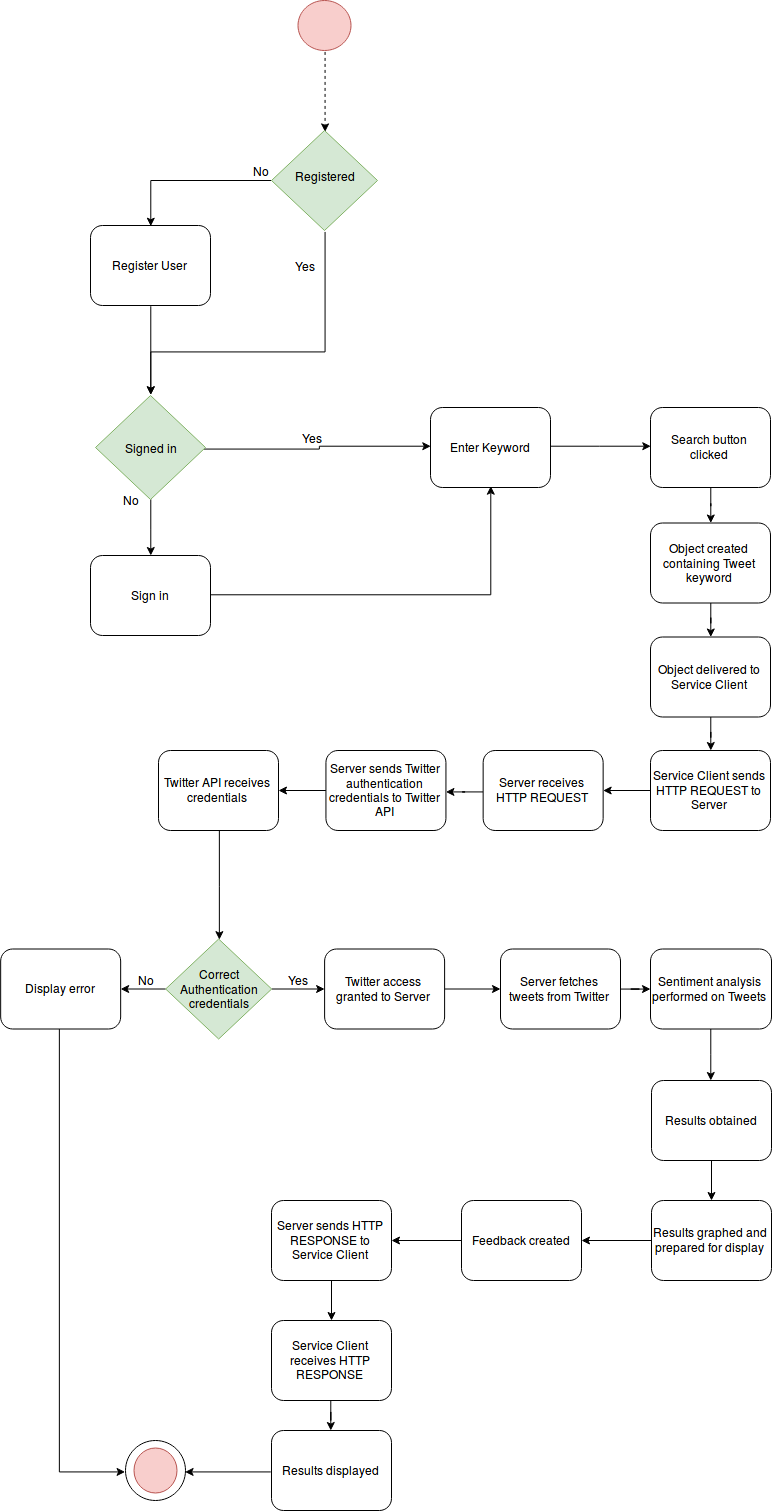

The diagram above was exported from draw.io. Its source (the exported page's mxGraphModel, read from the mxfile embedded in the PNG):
<mxGraphModel dx="2214" dy="1420" grid="1" gridSize="10" guides="1" tooltips="1" connect="1" arrows="1" fold="1" page="1" pageScale="1" pageWidth="850" pageHeight="1100" background="#ffffff" math="0" shadow="0">
  <root>
    <mxCell id="0" />
    <mxCell id="1" parent="0" />
    <mxCell id="Qzh1tPgcuvNwbrVxD_3U-60" style="edgeStyle=orthogonalEdgeStyle;rounded=0;orthogonalLoop=1;jettySize=auto;html=1;exitX=0.5;exitY=1;exitDx=0;exitDy=0;entryX=0.5;entryY=0;entryDx=0;entryDy=0;strokeColor=#000000;dashed=1;" parent="1" source="7a84cebc1def654-1" target="Qzh1tPgcuvNwbrVxD_3U-59" edge="1">
      <mxGeometry relative="1" as="geometry" />
    </mxCell>
    <mxCell id="7a84cebc1def654-1" value="" style="shape=mxgraph.bpmn.shape;html=1;verticalLabelPosition=bottom;labelBackgroundColor=#ffffff;verticalAlign=top;perimeter=ellipsePerimeter;outline=standard;symbol=general;fillColor=#f8cecc;strokeColor=#b85450;" parent="1" vertex="1">
      <mxGeometry x="327.5" y="40" width="53" height="50" as="geometry" />
    </mxCell>
    <mxCell id="gkVivNzs19dwkk7eYORx-50" value="" style="edgeStyle=orthogonalEdgeStyle;rounded=0;orthogonalLoop=1;jettySize=auto;html=1;" parent="1" source="7a84cebc1def654-8" target="gkVivNzs19dwkk7eYORx-12" edge="1">
      <mxGeometry relative="1" as="geometry" />
    </mxCell>
    <mxCell id="7a84cebc1def654-8" value="Search button clicked" style="shape=ext;rounded=1;html=1;whiteSpace=wrap;" parent="1" vertex="1">
      <mxGeometry x="680" y="447" width="120" height="80" as="geometry" />
    </mxCell>
    <mxCell id="gkVivNzs19dwkk7eYORx-65" value="" style="edgeStyle=orthogonalEdgeStyle;rounded=0;orthogonalLoop=1;jettySize=auto;html=1;" parent="1" source="7a84cebc1def654-14" target="Qzh1tPgcuvNwbrVxD_3U-47" edge="1">
      <mxGeometry relative="1" as="geometry" />
    </mxCell>
    <mxCell id="7a84cebc1def654-14" value="Twitter access granted to Server" style="html=1;whiteSpace=wrap;rounded=1;" parent="1" vertex="1">
      <mxGeometry x="354.1176470588234" y="988.5" width="120" height="80" as="geometry" />
    </mxCell>
    <mxCell id="gkVivNzs19dwkk7eYORx-61" value="" style="edgeStyle=orthogonalEdgeStyle;rounded=0;orthogonalLoop=1;jettySize=auto;html=1;" parent="1" source="7a84cebc1def654-18" target="gkVivNzs19dwkk7eYORx-22" edge="1">
      <mxGeometry relative="1" as="geometry" />
    </mxCell>
    <mxCell id="7a84cebc1def654-18" value="Twitter API receives credentials" style="html=1;whiteSpace=wrap;rounded=1;" parent="1" vertex="1">
      <mxGeometry x="188" y="790" width="120" height="80" as="geometry" />
    </mxCell>
    <mxCell id="gkVivNzs19dwkk7eYORx-53" value="" style="edgeStyle=orthogonalEdgeStyle;rounded=0;orthogonalLoop=1;jettySize=auto;html=1;" parent="1" source="7a84cebc1def654-29" target="Qzh1tPgcuvNwbrVxD_3U-36" edge="1">
      <mxGeometry relative="1" as="geometry" />
    </mxCell>
    <mxCell id="7a84cebc1def654-29" value="Object delivered to Service Client" style="html=1;whiteSpace=wrap;rounded=1;" parent="1" vertex="1">
      <mxGeometry x="680" y="676.5" width="120" height="80" as="geometry" />
    </mxCell>
    <mxCell id="gkVivNzs19dwkk7eYORx-57" value="" style="edgeStyle=orthogonalEdgeStyle;rounded=0;orthogonalLoop=1;jettySize=auto;html=1;" parent="1" source="Qzh1tPgcuvNwbrVxD_3U-19" target="7a84cebc1def654-18" edge="1">
      <mxGeometry relative="1" as="geometry" />
    </mxCell>
    <mxCell id="Qzh1tPgcuvNwbrVxD_3U-19" value="Server sends Twitter authentication credentials to Twitter API" style="html=1;whiteSpace=wrap;rounded=1;" parent="1" vertex="1">
      <mxGeometry x="355.4411764705883" y="790" width="120" height="80" as="geometry" />
    </mxCell>
    <mxCell id="gkVivNzs19dwkk7eYORx-54" value="" style="edgeStyle=orthogonalEdgeStyle;rounded=0;orthogonalLoop=1;jettySize=auto;html=1;" parent="1" source="Qzh1tPgcuvNwbrVxD_3U-36" target="gkVivNzs19dwkk7eYORx-19" edge="1">
      <mxGeometry relative="1" as="geometry" />
    </mxCell>
    <mxCell id="Qzh1tPgcuvNwbrVxD_3U-36" value="Service Client sends HTTP REQUEST to Server " style="html=1;whiteSpace=wrap;rounded=1;" parent="1" vertex="1">
      <mxGeometry x="680" y="790" width="120" height="80" as="geometry" />
    </mxCell>
    <mxCell id="gkVivNzs19dwkk7eYORx-67" value="" style="edgeStyle=orthogonalEdgeStyle;rounded=0;orthogonalLoop=1;jettySize=auto;html=1;" parent="1" source="Qzh1tPgcuvNwbrVxD_3U-47" target="gkVivNzs19dwkk7eYORx-66" edge="1">
      <mxGeometry relative="1" as="geometry" />
    </mxCell>
    <mxCell id="Qzh1tPgcuvNwbrVxD_3U-47" value="Server fetches tweets from Twitter" style="html=1;whiteSpace=wrap;rounded=1;" parent="1" vertex="1">
      <mxGeometry x="530" y="988.5" width="120" height="80" as="geometry" />
    </mxCell>
    <mxCell id="gkVivNzs19dwkk7eYORx-83" value="" style="edgeStyle=orthogonalEdgeStyle;rounded=0;orthogonalLoop=1;jettySize=auto;html=1;" parent="1" source="Qzh1tPgcuvNwbrVxD_3U-53" target="gkVivNzs19dwkk7eYORx-78" edge="1">
      <mxGeometry relative="1" as="geometry" />
    </mxCell>
    <mxCell id="Qzh1tPgcuvNwbrVxD_3U-53" value="Server sends HTTP RESPONSE to Service Client" style="html=1;whiteSpace=wrap;rounded=1;" parent="1" vertex="1">
      <mxGeometry x="301" y="1240" width="120" height="80" as="geometry" />
    </mxCell>
    <mxCell id="gkVivNzs19dwkk7eYORx-11" style="edgeStyle=orthogonalEdgeStyle;rounded=0;orthogonalLoop=1;jettySize=auto;html=1;entryX=0;entryY=0.5;entryDx=0;entryDy=0;" parent="1" source="Qzh1tPgcuvNwbrVxD_3U-54" target="7a84cebc1def654-8" edge="1">
      <mxGeometry relative="1" as="geometry" />
    </mxCell>
    <mxCell id="Qzh1tPgcuvNwbrVxD_3U-54" value="Enter Keyword" style="html=1;whiteSpace=wrap;rounded=1;" parent="1" vertex="1">
      <mxGeometry x="460" y="447" width="120" height="80" as="geometry" />
    </mxCell>
    <mxCell id="gkVivNzs19dwkk7eYORx-82" value="" style="edgeStyle=orthogonalEdgeStyle;rounded=0;orthogonalLoop=1;jettySize=auto;html=1;" parent="1" source="Qzh1tPgcuvNwbrVxD_3U-55" target="Qzh1tPgcuvNwbrVxD_3U-53" edge="1">
      <mxGeometry relative="1" as="geometry" />
    </mxCell>
    <mxCell id="Qzh1tPgcuvNwbrVxD_3U-55" value="Feedback created" style="html=1;whiteSpace=wrap;rounded=1;" parent="1" vertex="1">
      <mxGeometry x="491" y="1240" width="120" height="80" as="geometry" />
    </mxCell>
    <mxCell id="Qzh1tPgcuvNwbrVxD_3U-66" style="edgeStyle=orthogonalEdgeStyle;rounded=0;orthogonalLoop=1;jettySize=auto;html=1;entryX=0.5;entryY=0;entryDx=0;entryDy=0;" parent="1" source="Qzh1tPgcuvNwbrVxD_3U-59" target="Qzh1tPgcuvNwbrVxD_3U-65" edge="1">
      <mxGeometry relative="1" as="geometry" />
    </mxCell>
    <mxCell id="gkVivNzs19dwkk7eYORx-3" style="edgeStyle=orthogonalEdgeStyle;rounded=0;orthogonalLoop=1;jettySize=auto;html=1;exitX=0.5;exitY=1;exitDx=0;exitDy=0;entryX=0.5;entryY=0;entryDx=0;entryDy=0;" parent="1" source="Qzh1tPgcuvNwbrVxD_3U-59" target="Qzh1tPgcuvNwbrVxD_3U-63" edge="1">
      <mxGeometry relative="1" as="geometry">
        <Array as="points">
          <mxPoint x="354" y="390" />
          <mxPoint x="180" y="390" />
        </Array>
      </mxGeometry>
    </mxCell>
    <mxCell id="Qzh1tPgcuvNwbrVxD_3U-59" value="" style="rhombus;whiteSpace=wrap;html=1;fillColor=#d5e8d4;strokeColor=#82b366;" parent="1" vertex="1">
      <mxGeometry x="301" y="170" width="106" height="100" as="geometry" />
    </mxCell>
    <mxCell id="Qzh1tPgcuvNwbrVxD_3U-61" value="Registered" style="text;html=1;strokeColor=none;fillColor=none;align=center;verticalAlign=middle;whiteSpace=wrap;rounded=0;" parent="1" vertex="1">
      <mxGeometry x="334" y="205" width="40" height="20" as="geometry" />
    </mxCell>
    <mxCell id="Qzh1tPgcuvNwbrVxD_3U-73" value="" style="edgeStyle=orthogonalEdgeStyle;rounded=0;orthogonalLoop=1;jettySize=auto;html=1;" parent="1" source="Qzh1tPgcuvNwbrVxD_3U-63" target="Qzh1tPgcuvNwbrVxD_3U-67" edge="1">
      <mxGeometry relative="1" as="geometry" />
    </mxCell>
    <mxCell id="gkVivNzs19dwkk7eYORx-17" style="edgeStyle=orthogonalEdgeStyle;rounded=0;orthogonalLoop=1;jettySize=auto;html=1;entryX=0;entryY=0.5;entryDx=0;entryDy=0;" parent="1" source="Qzh1tPgcuvNwbrVxD_3U-63" target="Qzh1tPgcuvNwbrVxD_3U-54" edge="1">
      <mxGeometry relative="1" as="geometry" />
    </mxCell>
    <mxCell id="Qzh1tPgcuvNwbrVxD_3U-63" value="" style="rhombus;whiteSpace=wrap;html=1;fillColor=#d5e8d4;strokeColor=#82b366;" parent="1" vertex="1">
      <mxGeometry x="125" y="435" width="110" height="104" as="geometry" />
    </mxCell>
    <mxCell id="Qzh1tPgcuvNwbrVxD_3U-64" value="Signed in" style="text;html=1;strokeColor=none;fillColor=none;align=center;verticalAlign=middle;whiteSpace=wrap;rounded=0;" parent="1" vertex="1">
      <mxGeometry x="150" y="477" width="60" height="20" as="geometry" />
    </mxCell>
    <mxCell id="Qzh1tPgcuvNwbrVxD_3U-72" style="edgeStyle=orthogonalEdgeStyle;rounded=0;orthogonalLoop=1;jettySize=auto;html=1;exitX=0.5;exitY=1;exitDx=0;exitDy=0;entryX=0.5;entryY=0;entryDx=0;entryDy=0;" parent="1" source="Qzh1tPgcuvNwbrVxD_3U-65" target="Qzh1tPgcuvNwbrVxD_3U-63" edge="1">
      <mxGeometry relative="1" as="geometry" />
    </mxCell>
    <mxCell id="Qzh1tPgcuvNwbrVxD_3U-65" value="Register User" style="shape=ext;rounded=1;html=1;whiteSpace=wrap;" parent="1" vertex="1">
      <mxGeometry x="120" y="265" width="120" height="80" as="geometry" />
    </mxCell>
    <mxCell id="gkVivNzs19dwkk7eYORx-7" style="edgeStyle=orthogonalEdgeStyle;rounded=0;orthogonalLoop=1;jettySize=auto;html=1;entryX=0.5;entryY=1;entryDx=0;entryDy=0;" parent="1" source="Qzh1tPgcuvNwbrVxD_3U-67" target="Qzh1tPgcuvNwbrVxD_3U-54" edge="1">
      <mxGeometry relative="1" as="geometry" />
    </mxCell>
    <mxCell id="Qzh1tPgcuvNwbrVxD_3U-67" value="Sign in" style="shape=ext;rounded=1;html=1;whiteSpace=wrap;" parent="1" vertex="1">
      <mxGeometry x="120" y="595" width="120" height="80" as="geometry" />
    </mxCell>
    <mxCell id="Qzh1tPgcuvNwbrVxD_3U-74" value="No" style="text;html=1;strokeColor=none;fillColor=none;align=center;verticalAlign=middle;whiteSpace=wrap;rounded=0;" parent="1" vertex="1">
      <mxGeometry x="140" y="529" width="40" height="20" as="geometry" />
    </mxCell>
    <mxCell id="gkVivNzs19dwkk7eYORx-1" value="No" style="text;html=1;strokeColor=none;fillColor=none;align=center;verticalAlign=middle;whiteSpace=wrap;rounded=0;" parent="1" vertex="1">
      <mxGeometry x="270" y="200" width="40" height="20" as="geometry" />
    </mxCell>
    <mxCell id="gkVivNzs19dwkk7eYORx-4" value="Yes" style="text;html=1;strokeColor=none;fillColor=none;align=center;verticalAlign=middle;whiteSpace=wrap;rounded=0;" parent="1" vertex="1">
      <mxGeometry x="314" y="295" width="40" height="20" as="geometry" />
    </mxCell>
    <mxCell id="gkVivNzs19dwkk7eYORx-51" value="" style="edgeStyle=orthogonalEdgeStyle;rounded=0;orthogonalLoop=1;jettySize=auto;html=1;" parent="1" source="gkVivNzs19dwkk7eYORx-12" target="7a84cebc1def654-29" edge="1">
      <mxGeometry relative="1" as="geometry" />
    </mxCell>
    <mxCell id="gkVivNzs19dwkk7eYORx-12" value="Object created containing Tweet keyword" style="shape=ext;rounded=1;html=1;whiteSpace=wrap;" parent="1" vertex="1">
      <mxGeometry x="680" y="562.5" width="120" height="80" as="geometry" />
    </mxCell>
    <mxCell id="gkVivNzs19dwkk7eYORx-56" value="" style="edgeStyle=orthogonalEdgeStyle;rounded=0;orthogonalLoop=1;jettySize=auto;html=1;" parent="1" source="gkVivNzs19dwkk7eYORx-19" target="Qzh1tPgcuvNwbrVxD_3U-19" edge="1">
      <mxGeometry relative="1" as="geometry" />
    </mxCell>
    <mxCell id="gkVivNzs19dwkk7eYORx-19" value="Server receives HTTP REQUEST " style="html=1;whiteSpace=wrap;rounded=1;" parent="1" vertex="1">
      <mxGeometry x="512.6470588235294" y="790" width="120" height="80" as="geometry" />
    </mxCell>
    <mxCell id="gkVivNzs19dwkk7eYORx-64" value="" style="edgeStyle=orthogonalEdgeStyle;rounded=0;orthogonalLoop=1;jettySize=auto;html=1;" parent="1" source="gkVivNzs19dwkk7eYORx-22" target="7a84cebc1def654-14" edge="1">
      <mxGeometry relative="1" as="geometry" />
    </mxCell>
    <mxCell id="gkVivNzs19dwkk7eYORx-96" value="" style="edgeStyle=orthogonalEdgeStyle;rounded=0;orthogonalLoop=1;jettySize=auto;html=1;strokeColor=#000000;" parent="1" source="gkVivNzs19dwkk7eYORx-22" target="gkVivNzs19dwkk7eYORx-28" edge="1">
      <mxGeometry relative="1" as="geometry" />
    </mxCell>
    <mxCell id="gkVivNzs19dwkk7eYORx-22" value="" style="rhombus;whiteSpace=wrap;html=1;fillColor=#d5e8d4;strokeColor=#82b366;" parent="1" vertex="1">
      <mxGeometry x="195.16666666666652" y="978.5" width="106" height="100" as="geometry" />
    </mxCell>
    <mxCell id="gkVivNzs19dwkk7eYORx-97" style="edgeStyle=orthogonalEdgeStyle;rounded=0;orthogonalLoop=1;jettySize=auto;html=1;exitX=0.5;exitY=1;exitDx=0;exitDy=0;entryX=0;entryY=0.5;entryDx=0;entryDy=0;strokeColor=#000000;" parent="1" source="gkVivNzs19dwkk7eYORx-28" target="gkVivNzs19dwkk7eYORx-91" edge="1">
      <mxGeometry relative="1" as="geometry" />
    </mxCell>
    <mxCell id="gkVivNzs19dwkk7eYORx-28" value="Display error" style="html=1;whiteSpace=wrap;rounded=1;" parent="1" vertex="1">
      <mxGeometry x="30.166666666666515" y="988.5" width="120" height="80" as="geometry" />
    </mxCell>
    <mxCell id="gkVivNzs19dwkk7eYORx-39" value="Correct Authentication credentials" style="text;html=1;strokeColor=none;fillColor=none;align=center;verticalAlign=middle;whiteSpace=wrap;rounded=0;" parent="1" vertex="1">
      <mxGeometry x="228" y="1016" width="40" height="23" as="geometry" />
    </mxCell>
    <mxCell id="gkVivNzs19dwkk7eYORx-77" value="" style="edgeStyle=orthogonalEdgeStyle;rounded=0;orthogonalLoop=1;jettySize=auto;html=1;" parent="1" source="gkVivNzs19dwkk7eYORx-66" target="gkVivNzs19dwkk7eYORx-70" edge="1">
      <mxGeometry relative="1" as="geometry" />
    </mxCell>
    <mxCell id="gkVivNzs19dwkk7eYORx-66" value="Sentiment analysis performed on Tweets" style="html=1;whiteSpace=wrap;rounded=1;" parent="1" vertex="1">
      <mxGeometry x="680" y="988.5" width="121" height="80" as="geometry" />
    </mxCell>
    <mxCell id="gkVivNzs19dwkk7eYORx-69" value="Yes" style="text;html=1;strokeColor=none;fillColor=none;align=center;verticalAlign=middle;whiteSpace=wrap;rounded=0;" parent="1" vertex="1">
      <mxGeometry x="307" y="1008.5" width="40" height="20" as="geometry" />
    </mxCell>
    <mxCell id="gkVivNzs19dwkk7eYORx-80" value="" style="edgeStyle=orthogonalEdgeStyle;rounded=0;orthogonalLoop=1;jettySize=auto;html=1;" parent="1" source="gkVivNzs19dwkk7eYORx-70" target="gkVivNzs19dwkk7eYORx-79" edge="1">
      <mxGeometry relative="1" as="geometry" />
    </mxCell>
    <mxCell id="gkVivNzs19dwkk7eYORx-70" value="Results obtained" style="html=1;whiteSpace=wrap;rounded=1;" parent="1" vertex="1">
      <mxGeometry x="681" y="1120" width="120" height="80" as="geometry" />
    </mxCell>
    <mxCell id="gkVivNzs19dwkk7eYORx-85" value="" style="edgeStyle=orthogonalEdgeStyle;rounded=0;orthogonalLoop=1;jettySize=auto;html=1;" parent="1" source="gkVivNzs19dwkk7eYORx-78" target="gkVivNzs19dwkk7eYORx-84" edge="1">
      <mxGeometry relative="1" as="geometry" />
    </mxCell>
    <mxCell id="gkVivNzs19dwkk7eYORx-78" value="Service Client receives HTTP RESPONSE" style="html=1;whiteSpace=wrap;rounded=1;" parent="1" vertex="1">
      <mxGeometry x="301" y="1360" width="120" height="80" as="geometry" />
    </mxCell>
    <mxCell id="gkVivNzs19dwkk7eYORx-81" value="" style="edgeStyle=orthogonalEdgeStyle;rounded=0;orthogonalLoop=1;jettySize=auto;html=1;" parent="1" source="gkVivNzs19dwkk7eYORx-79" target="Qzh1tPgcuvNwbrVxD_3U-55" edge="1">
      <mxGeometry relative="1" as="geometry" />
    </mxCell>
    <mxCell id="gkVivNzs19dwkk7eYORx-79" value="&lt;div&gt;Results graphed and prepared for display&lt;/div&gt;" style="html=1;whiteSpace=wrap;rounded=1;" parent="1" vertex="1">
      <mxGeometry x="681" y="1240" width="120" height="80" as="geometry" />
    </mxCell>
    <mxCell id="gkVivNzs19dwkk7eYORx-95" style="edgeStyle=orthogonalEdgeStyle;rounded=0;orthogonalLoop=1;jettySize=auto;html=1;exitX=0;exitY=0.5;exitDx=0;exitDy=0;entryX=1;entryY=0.5;entryDx=0;entryDy=0;strokeColor=#000000;" parent="1" source="gkVivNzs19dwkk7eYORx-84" target="gkVivNzs19dwkk7eYORx-91" edge="1">
      <mxGeometry relative="1" as="geometry" />
    </mxCell>
    <mxCell id="gkVivNzs19dwkk7eYORx-84" value="Results displayed" style="html=1;whiteSpace=wrap;rounded=1;" parent="1" vertex="1">
      <mxGeometry x="301" y="1470" width="120" height="80" as="geometry" />
    </mxCell>
    <mxCell id="gkVivNzs19dwkk7eYORx-86" value="No" style="text;html=1;strokeColor=none;fillColor=none;align=center;verticalAlign=middle;whiteSpace=wrap;rounded=0;" parent="1" vertex="1">
      <mxGeometry x="155" y="1008.5" width="40" height="20" as="geometry" />
    </mxCell>
    <mxCell id="gkVivNzs19dwkk7eYORx-87" value="Yes" style="text;html=1;strokeColor=none;fillColor=none;align=center;verticalAlign=middle;whiteSpace=wrap;rounded=0;" parent="1" vertex="1">
      <mxGeometry x="321" y="467" width="40" height="20" as="geometry" />
    </mxCell>
    <mxCell id="gkVivNzs19dwkk7eYORx-91" value="" style="ellipse;whiteSpace=wrap;html=1;aspect=fixed;" parent="1" vertex="1">
      <mxGeometry x="155" y="1480" width="60" height="60" as="geometry" />
    </mxCell>
    <mxCell id="gkVivNzs19dwkk7eYORx-88" value="" style="shape=mxgraph.bpmn.shape;html=1;verticalLabelPosition=bottom;labelBackgroundColor=#ffffff;verticalAlign=top;perimeter=ellipsePerimeter;outline=standard;symbol=general;fillColor=#f8cecc;strokeColor=#b85450;" parent="1" vertex="1">
      <mxGeometry x="163.5" y="1487.5" width="43" height="45" as="geometry" />
    </mxCell>
  </root>
</mxGraphModel>